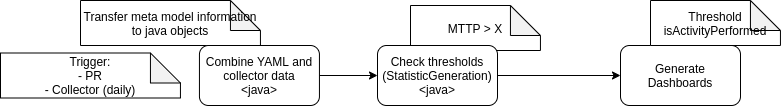

The diagram above was exported from draw.io. Its source (the exported page's mxGraphModel, read from the mxfile embedded in the PNG):
<mxGraphModel dx="2802" dy="-100" grid="1" gridSize="10" guides="1" tooltips="1" connect="1" arrows="1" fold="1" page="1" pageScale="1" pageWidth="850" pageHeight="1100" math="0" shadow="0">
  <root>
    <mxCell id="0" />
    <mxCell id="1" parent="0" />
    <mxCell id="RIdQcjPbghSS2tlDayig-1" value="MTTP &amp;gt; X" style="shape=note;whiteSpace=wrap;html=1;backgroundOutline=1;darkOpacity=0.05;" parent="1" vertex="1">
      <mxGeometry x="-660" y="1400" width="129.94" height="45" as="geometry" />
    </mxCell>
    <mxCell id="RIdQcjPbghSS2tlDayig-2" value="Transfer meta model information to java objects" style="shape=note;whiteSpace=wrap;html=1;backgroundOutline=1;darkOpacity=0.05;" parent="1" vertex="1">
      <mxGeometry x="-990" y="1395" width="179.94" height="45" as="geometry" />
    </mxCell>
    <mxCell id="RIdQcjPbghSS2tlDayig-3" style="edgeStyle=orthogonalEdgeStyle;rounded=0;orthogonalLoop=1;jettySize=auto;html=1;" parent="1" source="RIdQcjPbghSS2tlDayig-4" target="RIdQcjPbghSS2tlDayig-6" edge="1">
      <mxGeometry relative="1" as="geometry" />
    </mxCell>
    <mxCell id="RIdQcjPbghSS2tlDayig-4" value="Combine YAML and collector data&lt;br&gt;&amp;lt;java&amp;gt;" style="rounded=1;whiteSpace=wrap;html=1;" parent="1" vertex="1">
      <mxGeometry x="-871.06" y="1440" width="120" height="60" as="geometry" />
    </mxCell>
    <mxCell id="RIdQcjPbghSS2tlDayig-5" style="edgeStyle=orthogonalEdgeStyle;rounded=0;orthogonalLoop=1;jettySize=auto;html=1;entryX=0;entryY=0.5;entryDx=0;entryDy=0;" parent="1" source="RIdQcjPbghSS2tlDayig-6" target="RIdQcjPbghSS2tlDayig-7" edge="1">
      <mxGeometry relative="1" as="geometry" />
    </mxCell>
    <mxCell id="RIdQcjPbghSS2tlDayig-6" value="Check thresholds&lt;br&gt;(StatisticGeneration)&lt;br&gt;&amp;lt;java&amp;gt;" style="rounded=1;whiteSpace=wrap;html=1;" parent="1" vertex="1">
      <mxGeometry x="-693" y="1440" width="120" height="60" as="geometry" />
    </mxCell>
    <mxCell id="RIdQcjPbghSS2tlDayig-7" value="Generate Dashboards" style="rounded=1;whiteSpace=wrap;html=1;" parent="1" vertex="1">
      <mxGeometry x="-450" y="1440" width="120" height="60" as="geometry" />
    </mxCell>
    <mxCell id="RIdQcjPbghSS2tlDayig-9" value="Threshold&lt;br&gt;isActivityPerformed" style="shape=note;whiteSpace=wrap;html=1;backgroundOutline=1;darkOpacity=0.05;" parent="1" vertex="1">
      <mxGeometry x="-420.00000000000006" y="1395" width="129.94" height="45" as="geometry" />
    </mxCell>
    <mxCell id="RIdQcjPbghSS2tlDayig-10" value="Trigger:&lt;br&gt;- PR&lt;br&gt;- Collector (daily)" style="shape=note;whiteSpace=wrap;html=1;backgroundOutline=1;darkOpacity=0.05;" parent="1" vertex="1">
      <mxGeometry x="-1070" y="1447.5" width="179.94" height="45" as="geometry" />
    </mxCell>
  </root>
</mxGraphModel>